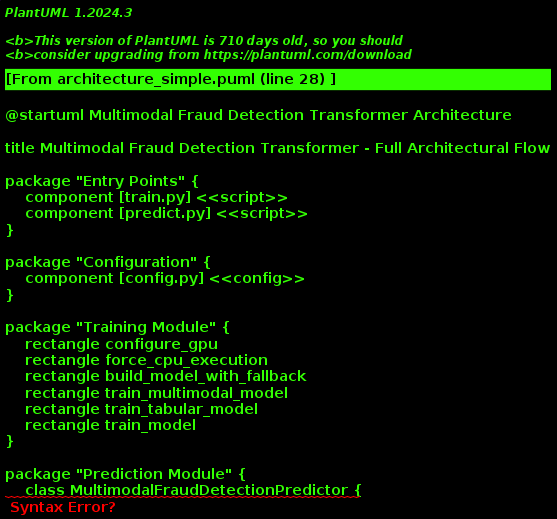

The diagram above was rendered by PlantUML. Its source (embedded in the PNG):
@startuml Multimodal Fraud Detection Transformer Architecture

title Multimodal Fraud Detection Transformer - Full Architectural Flow

' Main Entry Points
package "Entry Points" {
    component [train.py] <<script>>
    component [predict.py] <<script>>
}

' Configuration
package "Configuration" {
    component [config.py] <<config>>
}

' Training Functions
package "Training Module" {
    rectangle configure_gpu
    rectangle force_cpu_execution
    rectangle build_model_with_fallback
    rectangle train_multimodal_model
    rectangle train_tabular_model
    rectangle train_model
}

' Prediction Functions  
package "Prediction Module" {
    class MultimodalFraudDetectionPredictor {
        model
        preprocessor
        init()
        predict()
        predict_single_transaction()
    }
    
    class FraudDetectionPredictor {
        model
        preprocessor
        init()
        predict()
        predict_single_transaction()
    }
    
    rectangle demo_multimodal_prediction
    rectangle demo_tabular_prediction
    rectangle demo_prediction
}

' Preprocessors
package "Data Preprocessing" {
    class FraudDataPreprocessor {
        scaler
        label_encoders
        feature_names
        init()
        generate_synthetic_data()
        preprocess_data()
        load_from_csv()
        save_scaler()
        load_scaler()
    }
    
    class QRCodePreprocessor {
        image_size
        init()
        load_qr_dataset()
        preprocess_images()
        generate_synthetic_images()
    }
    
    class MultimodalDataPreprocessor {
        fraud_preprocessor
        qr_preprocessor
        init()
        load_all_csv_data()
        load_all_qr_images()
        prepare_train_test_data()
        preprocess_multimodal_data()
        generate_synthetic_multimodal_data()
        save_preprocessors()
        load_preprocessors()
    }
}

' Transformer Layers
package "Core Transformer Layers" {
    class FeedForward {
        dense1
        dense2
        dropout
        d_model
        dff
        dropout_rate
        init()
        call()
        get_config()
    }
    
    class ResidualConnection {
        layer_norm
        dropout
        d_model
        dropout_rate
        init()
        call()
        get_config()
    }
}

' Attention Mechanisms
package "Attention Mechanisms" {
    class MultiHeadSelfAttention {
        wq
        wk
        wv
        dense
        d_model
        num_heads
        depth
        init()
        split_heads()
        call()
        get_config()
    }
    
    class MaskedMultiHeadAttention {
        wq
        wk
        wv
        dense
        d_model
        num_heads
        depth
        init()
        split_heads()
        create_causal_mask()
        call()
        get_config()
    }
    
    class CrossModalAttention {
        wq
        wk
        wv
        dense
        d_model
        num_heads
        depth
        init()
        split_heads()
        call()
        get_config()
    }
}

' Transformer Blocks
package "Transformer Blocks" {
    class TransformerBlock {
        attention
        ffn
        layernorm1
        layernorm2
        dropout1
        dropout2
        d_model
        num_heads
        dff
        dropout_rate
        init()
        call()
        get_config()
    }
    
    class TransformerDecoderBlock {
        masked_attention
        cross_attention
        ffn
        layernorm1
        layernorm2
        layernorm3
        dropout1
        dropout2
        dropout3
        d_model
        num_heads
        dff
        dropout_rate
        init()
        call()
        get_config()
    }
    
    class CrossModalTransformerBlock {
        cross_attn_tab_to_img
        cross_attn_img_to_tab
        ffn_tabular
        ffn_image
        layernorm_tab1
        layernorm_tab2
        layernorm_img1
        layernorm_img2
        dropout_tab1
        dropout_tab2
        dropout_img1
        dropout_img2
        d_model
        num_heads
        dff
        dropout_rate
        init()
        call()
        get_config()
    }
}

' Embeddings
package "Embedding Layers" {
    class PatchEmbedding {
        projection
        position_embedding
        image_size
        patch_size
        d_model
        num_patches
        init()
        call()
        get_config()
    }
}

' Main Models
package "Transformer Models" {
    class MultimodalFraudDetectionTransformer {
        config
        model
        init()
        build_tabular_encoder()
        build_image_encoder()
        build_model()
        compile_model()
        get_model_summary()
    }
    
    class FraudDetectionTransformer {
        config
        model
        init()
        build_encoder()
        build_model()
        compile_model()
        get_model_summary()
    }
}

' Utilities
package "Utilities" {
    rectangle generate_training_report
    rectangle generate_inference_report
}

' ==== RELATIONSHIPS ====

' Entry point relationships
[train.py] --> configure_gpu
[train.py] --> train_model
[predict.py] --> demo_prediction
[train.py] ..> [config.py]
[predict.py] ..> [config.py]

' Training flow
train_model --> train_multimodal_model
train_model --> train_tabular_model
train_multimodal_model --> configure_gpu
train_tabular_model --> configure_gpu
train_multimodal_model --> build_model_with_fallback
train_tabular_model --> build_model_with_fallback
build_model_with_fallback --> force_cpu_execution

' Training with preprocessors
train_multimodal_model --> MultimodalDataPreprocessor
train_tabular_model --> FraudDataPreprocessor
train_multimodal_model --> MultimodalFraudDetectionTransformer
train_tabular_model --> FraudDetectionTransformer
train_multimodal_model --> generate_training_report
train_tabular_model --> generate_training_report

' Prediction flow
demo_prediction --> demo_multimodal_prediction
demo_prediction --> demo_tabular_prediction
demo_multimodal_prediction --> MultimodalFraudDetectionPredictor
demo_tabular_prediction --> FraudDetectionPredictor
demo_multimodal_prediction --> generate_inference_report
demo_tabular_prediction --> generate_inference_report

' Predictor dependencies
MultimodalFraudDetectionPredictor --> MultimodalDataPreprocessor
FraudDetectionPredictor --> FraudDataPreprocessor

' Preprocessor composition
MultimodalDataPreprocessor *-- FraudDataPreprocessor
MultimodalDataPreprocessor *-- QRCodePreprocessor

' Model uses Transformer Blocks
MultimodalFraudDetectionTransformer --> TransformerBlock
MultimodalFraudDetectionTransformer --> CrossModalTransformerBlock
MultimodalFraudDetectionTransformer --> PatchEmbedding
FraudDetectionTransformer --> TransformerBlock

' Transformer Block composition
TransformerBlock *-- MultiHeadSelfAttention
TransformerBlock *-- FeedForward
TransformerDecoderBlock *-- MaskedMultiHeadAttention
TransformerDecoderBlock *-- CrossModalAttention
TransformerDecoderBlock *-- FeedForward
CrossModalTransformerBlock *-- CrossModalAttention
CrossModalTransformerBlock *-- FeedForward

note top of MultimodalFraudDetectionTransformer
**Multimodal Architecture Flow:**
1. Tabular Input -> Dense projection -> Position Encoding
2. Image Input -> PatchEmbedding -> Position Encoding
3. Each modality processed through TransformerBlocks
4. Cross-modal fusion via CrossModalTransformerBlock
5. Global pooling of both modalities
6. Concatenate -> Dense layers -> Sigmoid output
end note

note top of FraudDetectionTransformer
**Tabular-Only Architecture Flow:**
1. Tabular Input -> Dense projection -> Position Encoding
2. Stack of TransformerBlocks
3. Global pooling
4. Dense layers -> Sigmoid output
end note

note right of CrossModalTransformerBlock
**Bidirectional Cross-Attention:**
- Tabular attends to Image
- Image attends to Tabular
- Enables rich multimodal fusion
end note

note right of TransformerBlock
**Standard Transformer Encoder:**
- Multi-Head Self-Attention
- Residual + LayerNorm
- Feed-Forward Network
- Residual + LayerNorm
end note

note right of PatchEmbedding
**Vision Transformer (ViT) Approach:**
- Divide image into patches
- Flatten and project patches
- Add position embeddings
end note

@enduml